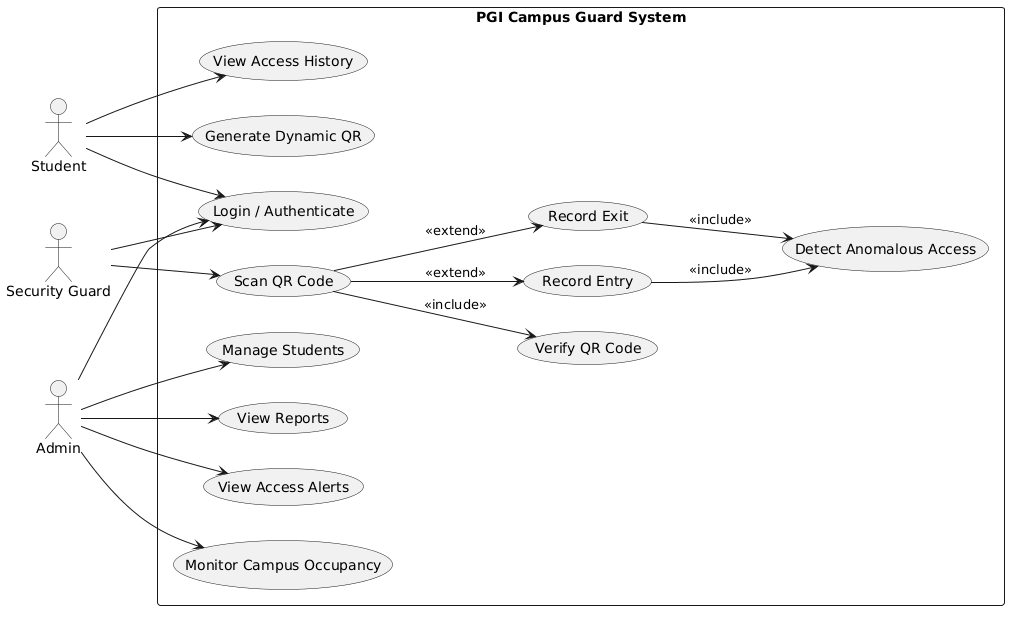

The diagram above was rendered by PlantUML. Its source (embedded in the PNG):
@startuml
left to right direction

actor Student
actor "Security Guard" as Guard
actor Admin

rectangle "PGI Campus Guard System" {

    usecase "Login / Authenticate" as Login
    usecase "Generate Dynamic QR" as QR
    usecase "View Access History" as History

    usecase "Scan QR Code" as Scan
    usecase "Verify QR Code" as Verify
    usecase "Record Entry" as Entry
    usecase "Record Exit" as Exit

    usecase "Manage Students" as Manage
    usecase "View Reports" as Reports
    usecase "View Access Alerts" as Alerts
    usecase "Monitor Campus Occupancy" as Occupancy
    usecase "Detect Anomalous Access" as Anomaly
}

Student --> Login
Student --> QR
Student --> History

Guard --> Login
Guard --> Scan

Admin --> Login
Admin --> Manage
Admin --> Reports
Admin --> Alerts
Admin --> Occupancy

Scan --> Verify : <<include>>
Scan --> Entry : <<extend>>
Scan --> Exit : <<extend>>

Entry --> Anomaly : <<include>>
Exit --> Anomaly : <<include>>
@enduml